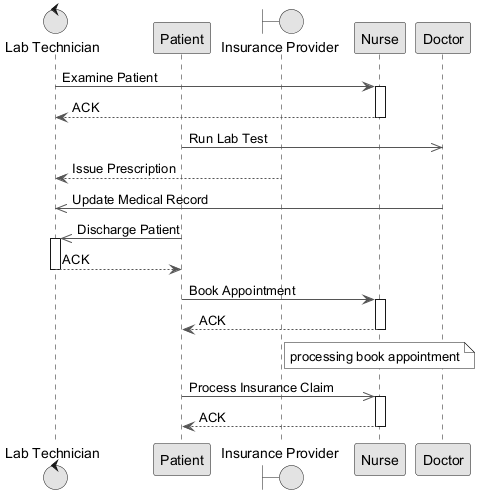

The diagram above was rendered by PlantUML. Its source (embedded in the PNG):
@startuml
skinparam monochrome true
skinparam ArrowColor #555555
control "Lab Technician" as LT
participant "Patient" as P
boundary "Insurance Provider" as IP
participant "Nurse" as N
participant "Doctor" as D
LT -> N : Examine Patient
activate N
N --> LT : ACK
deactivate N
P ->> D : Run Lab Test
IP --> LT : Issue Prescription
D ->> LT : Update Medical Record
P ->> LT : Discharge Patient
activate LT
LT --> P : ACK
deactivate LT
P -> N : Book Appointment
activate N
N --> P : ACK
deactivate N
note over N : processing book appointment
P ->> N : Process Insurance Claim
activate N
N --> P : ACK
deactivate N
@enduml